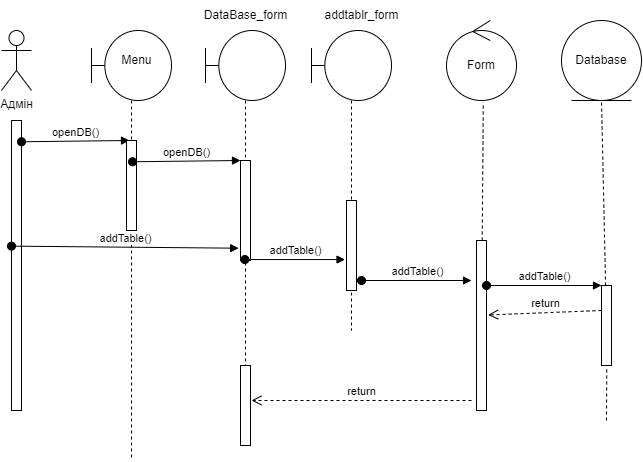

The diagram above was exported from draw.io. Its source (the exported page's mxGraphModel, read from the mxfile embedded in the PNG):
<mxGraphModel dx="1174" dy="645" grid="1" gridSize="10" guides="1" tooltips="1" connect="1" arrows="1" fold="1" page="1" pageScale="1" pageWidth="827" pageHeight="1169" math="0" shadow="0">
  <root>
    <mxCell id="0" />
    <mxCell id="1" parent="0" />
    <mxCell id="yx70cE2eqw8rRDBJYux1-1" value="Адмін" style="shape=umlActor;verticalLabelPosition=bottom;verticalAlign=top;html=1;outlineConnect=0;" parent="1" vertex="1">
      <mxGeometry x="170" y="70" width="30" height="60" as="geometry" />
    </mxCell>
    <mxCell id="yx70cE2eqw8rRDBJYux1-2" value="" style="rounded=0;whiteSpace=wrap;html=1;" parent="1" vertex="1">
      <mxGeometry x="180" y="160" width="10" height="290" as="geometry" />
    </mxCell>
    <mxCell id="yx70cE2eqw8rRDBJYux1-3" value="openDB()" style="html=1;verticalAlign=bottom;startArrow=oval;startFill=1;endArrow=block;startSize=8;rounded=0;exitX=1.1;exitY=0.103;exitDx=0;exitDy=0;exitPerimeter=0;entryX=-0.1;entryY=0.041;entryDx=0;entryDy=0;entryPerimeter=0;" parent="1" edge="1">
      <mxGeometry width="60" relative="1" as="geometry">
        <mxPoint x="190" y="181.26" as="sourcePoint" />
        <mxPoint x="298" y="180" as="targetPoint" />
      </mxGeometry>
    </mxCell>
    <mxCell id="yx70cE2eqw8rRDBJYux1-4" value="" style="shape=umlLifeline;participant=umlBoundary;perimeter=lifelinePerimeter;whiteSpace=wrap;html=1;container=1;collapsible=0;recursiveResize=0;verticalAlign=top;spacingTop=36;outlineConnect=0;size=70;" parent="1" vertex="1">
      <mxGeometry x="260" y="70" width="80" height="430" as="geometry" />
    </mxCell>
    <mxCell id="yx70cE2eqw8rRDBJYux1-5" value="" style="rounded=0;whiteSpace=wrap;html=1;" parent="yx70cE2eqw8rRDBJYux1-4" vertex="1">
      <mxGeometry x="35" y="110" width="10" height="90" as="geometry" />
    </mxCell>
    <mxCell id="yx70cE2eqw8rRDBJYux1-6" value="Menu" style="text;html=1;align=center;verticalAlign=middle;resizable=0;points=[];autosize=1;strokeColor=none;fillColor=none;" parent="yx70cE2eqw8rRDBJYux1-4" vertex="1">
      <mxGeometry x="20" y="15" width="50" height="30" as="geometry" />
    </mxCell>
    <mxCell id="Is4NvqTc50YR-xtXyaV_-1" value="" style="shape=umlLifeline;participant=umlBoundary;perimeter=lifelinePerimeter;whiteSpace=wrap;html=1;container=1;collapsible=0;recursiveResize=0;verticalAlign=top;spacingTop=36;outlineConnect=0;size=70;" vertex="1" parent="1">
      <mxGeometry x="374" y="70" width="80" height="415" as="geometry" />
    </mxCell>
    <mxCell id="Is4NvqTc50YR-xtXyaV_-39" value="" style="rounded=0;whiteSpace=wrap;html=1;" vertex="1" parent="Is4NvqTc50YR-xtXyaV_-1">
      <mxGeometry x="35" y="335" width="10" height="80" as="geometry" />
    </mxCell>
    <mxCell id="Is4NvqTc50YR-xtXyaV_-2" value="" style="rounded=0;whiteSpace=wrap;html=1;" vertex="1" parent="1">
      <mxGeometry x="409" y="200" width="10" height="100" as="geometry" />
    </mxCell>
    <mxCell id="Is4NvqTc50YR-xtXyaV_-3" value="openDB()" style="html=1;verticalAlign=bottom;startArrow=oval;startFill=1;endArrow=block;startSize=8;rounded=0;exitX=1.1;exitY=0.103;exitDx=0;exitDy=0;exitPerimeter=0;entryX=-0.1;entryY=0.041;entryDx=0;entryDy=0;entryPerimeter=0;" edge="1" parent="1">
      <mxGeometry width="60" relative="1" as="geometry">
        <mxPoint x="301" y="201.26" as="sourcePoint" />
        <mxPoint x="409.0000000000001" y="200" as="targetPoint" />
      </mxGeometry>
    </mxCell>
    <mxCell id="Is4NvqTc50YR-xtXyaV_-4" value="DataBase_form" style="text;html=1;align=center;verticalAlign=middle;resizable=0;points=[];autosize=1;strokeColor=none;fillColor=none;" vertex="1" parent="1">
      <mxGeometry x="359" y="40" width="110" height="30" as="geometry" />
    </mxCell>
    <mxCell id="Is4NvqTc50YR-xtXyaV_-16" value="Form" style="ellipse;shape=umlControl;whiteSpace=wrap;html=1;" vertex="1" parent="1">
      <mxGeometry x="615" y="60" width="70" height="80" as="geometry" />
    </mxCell>
    <mxCell id="Is4NvqTc50YR-xtXyaV_-20" value="" style="endArrow=none;dashed=1;html=1;rounded=0;entryX=0.526;entryY=1.02;entryDx=0;entryDy=0;entryPerimeter=0;startArrow=none;" edge="1" parent="1" source="Is4NvqTc50YR-xtXyaV_-21" target="Is4NvqTc50YR-xtXyaV_-16">
      <mxGeometry width="50" height="50" relative="1" as="geometry">
        <mxPoint x="655" y="440" as="sourcePoint" />
        <mxPoint x="695" y="320" as="targetPoint" />
      </mxGeometry>
    </mxCell>
    <mxCell id="Is4NvqTc50YR-xtXyaV_-21" value="" style="rounded=0;whiteSpace=wrap;html=1;" vertex="1" parent="1">
      <mxGeometry x="645" y="280" width="10" height="170" as="geometry" />
    </mxCell>
    <mxCell id="Is4NvqTc50YR-xtXyaV_-31" value="Database" style="ellipse;shape=umlEntity;whiteSpace=wrap;html=1;" vertex="1" parent="1">
      <mxGeometry x="730" y="60" width="80" height="80" as="geometry" />
    </mxCell>
    <mxCell id="Is4NvqTc50YR-xtXyaV_-32" value="" style="endArrow=none;dashed=1;html=1;rounded=0;entryX=0.5;entryY=1;entryDx=0;entryDy=0;startArrow=none;" edge="1" parent="1" source="Is4NvqTc50YR-xtXyaV_-34" target="Is4NvqTc50YR-xtXyaV_-31">
      <mxGeometry width="50" height="50" relative="1" as="geometry">
        <mxPoint x="671" y="450" as="sourcePoint" />
        <mxPoint x="670.701928251121" y="141.60000000000002" as="targetPoint" />
      </mxGeometry>
    </mxCell>
    <mxCell id="Is4NvqTc50YR-xtXyaV_-34" value="" style="rounded=0;whiteSpace=wrap;html=1;" vertex="1" parent="1">
      <mxGeometry x="770" y="325" width="10" height="80" as="geometry" />
    </mxCell>
    <mxCell id="Is4NvqTc50YR-xtXyaV_-35" value="" style="endArrow=none;dashed=1;html=1;rounded=0;entryX=0.526;entryY=1.02;entryDx=0;entryDy=0;entryPerimeter=0;startArrow=none;" edge="1" parent="1" target="Is4NvqTc50YR-xtXyaV_-34">
      <mxGeometry width="50" height="50" relative="1" as="geometry">
        <mxPoint x="775" y="460" as="sourcePoint" />
        <mxPoint x="670.701928251121" y="141.60000000000002" as="targetPoint" />
      </mxGeometry>
    </mxCell>
    <mxCell id="Is4NvqTc50YR-xtXyaV_-38" value="return" style="html=1;verticalAlign=bottom;endArrow=open;dashed=1;endSize=8;rounded=0;entryX=1.16;entryY=0.438;entryDx=0;entryDy=0;entryPerimeter=0;" edge="1" parent="1" target="Is4NvqTc50YR-xtXyaV_-21">
      <mxGeometry relative="1" as="geometry">
        <mxPoint x="770" y="350" as="sourcePoint" />
        <mxPoint x="690" y="350" as="targetPoint" />
      </mxGeometry>
    </mxCell>
    <mxCell id="Is4NvqTc50YR-xtXyaV_-40" value="return" style="html=1;verticalAlign=bottom;endArrow=open;dashed=1;endSize=8;rounded=0;" edge="1" parent="1">
      <mxGeometry relative="1" as="geometry">
        <mxPoint x="640" y="440" as="sourcePoint" />
        <mxPoint x="420" y="440" as="targetPoint" />
        <mxPoint x="1" as="offset" />
      </mxGeometry>
    </mxCell>
    <mxCell id="Is4NvqTc50YR-xtXyaV_-41" value="" style="shape=umlLifeline;participant=umlBoundary;perimeter=lifelinePerimeter;whiteSpace=wrap;html=1;container=1;collapsible=0;recursiveResize=0;verticalAlign=top;spacingTop=36;outlineConnect=0;size=70;" vertex="1" parent="1">
      <mxGeometry x="480" y="70" width="80" height="300" as="geometry" />
    </mxCell>
    <mxCell id="Is4NvqTc50YR-xtXyaV_-43" value="" style="rounded=0;whiteSpace=wrap;html=1;" vertex="1" parent="Is4NvqTc50YR-xtXyaV_-41">
      <mxGeometry x="35" y="170" width="10" height="90" as="geometry" />
    </mxCell>
    <mxCell id="Is4NvqTc50YR-xtXyaV_-46" value="addTable()" style="html=1;verticalAlign=bottom;startArrow=oval;startFill=1;endArrow=block;startSize=8;rounded=0;" edge="1" parent="Is4NvqTc50YR-xtXyaV_-41">
      <mxGeometry x="-0.0021" width="60" relative="1" as="geometry">
        <mxPoint x="50" y="250" as="sourcePoint" />
        <mxPoint x="160" y="250" as="targetPoint" />
        <mxPoint x="1" as="offset" />
      </mxGeometry>
    </mxCell>
    <mxCell id="Is4NvqTc50YR-xtXyaV_-42" value="addtablr_form" style="text;html=1;align=center;verticalAlign=middle;resizable=0;points=[];autosize=1;strokeColor=none;fillColor=none;" vertex="1" parent="1">
      <mxGeometry x="480" y="40" width="100" height="30" as="geometry" />
    </mxCell>
    <mxCell id="Is4NvqTc50YR-xtXyaV_-44" value="addTable()" style="html=1;verticalAlign=bottom;startArrow=oval;startFill=1;endArrow=block;startSize=8;rounded=0;exitX=1.1;exitY=0.103;exitDx=0;exitDy=0;exitPerimeter=0;entryX=-0.182;entryY=0.877;entryDx=0;entryDy=0;entryPerimeter=0;" edge="1" parent="1" target="Is4NvqTc50YR-xtXyaV_-2">
      <mxGeometry width="60" relative="1" as="geometry">
        <mxPoint x="179.99999999999977" y="285.6300000000001" as="sourcePoint" />
        <mxPoint x="288" y="284.37" as="targetPoint" />
      </mxGeometry>
    </mxCell>
    <mxCell id="Is4NvqTc50YR-xtXyaV_-45" value="addTable()" style="html=1;verticalAlign=bottom;startArrow=oval;startFill=1;endArrow=block;startSize=8;rounded=0;entryX=-0.147;entryY=0.656;entryDx=0;entryDy=0;entryPerimeter=0;" edge="1" parent="1" source="Is4NvqTc50YR-xtXyaV_-1" target="Is4NvqTc50YR-xtXyaV_-43">
      <mxGeometry width="60" relative="1" as="geometry">
        <mxPoint x="440" y="300" as="sourcePoint" />
        <mxPoint x="667.1800000000003" y="302.0699999999998" as="targetPoint" />
      </mxGeometry>
    </mxCell>
    <mxCell id="Is4NvqTc50YR-xtXyaV_-48" value="addTable()" style="html=1;verticalAlign=bottom;startArrow=oval;startFill=1;endArrow=block;startSize=8;rounded=0;entryX=0;entryY=0;entryDx=0;entryDy=0;" edge="1" parent="1" target="Is4NvqTc50YR-xtXyaV_-34">
      <mxGeometry width="60" relative="1" as="geometry">
        <mxPoint x="655.0035294117647" y="324.99999999999994" as="sourcePoint" />
        <mxPoint x="755.21" y="324.99999999999994" as="targetPoint" />
      </mxGeometry>
    </mxCell>
  </root>
</mxGraphModel>